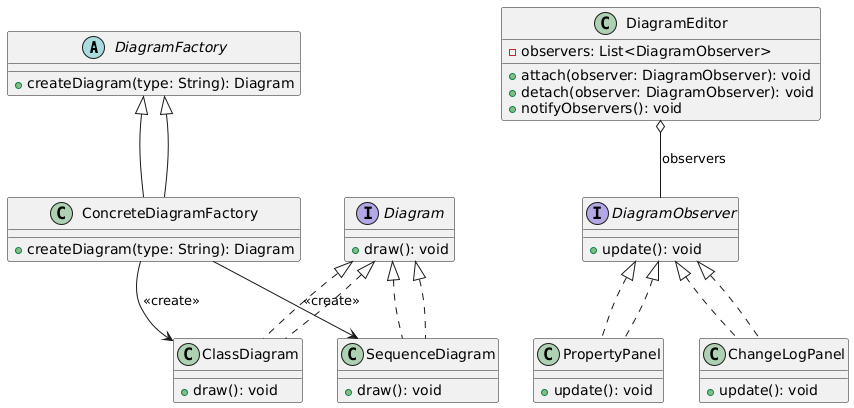

The diagram above was rendered by PlantUML. Its source (embedded in the PNG):
@startuml
' Factory Method Example
abstract class DiagramFactory {
    +createDiagram(type: String): Diagram
}

class ConcreteDiagramFactory extends DiagramFactory {
    +createDiagram(type: String): Diagram
}

interface Diagram {
    +draw(): void
}

class ClassDiagram implements Diagram {
    +draw(): void
}

class SequenceDiagram implements Diagram {
    +draw(): void
}

DiagramFactory <|-- ConcreteDiagramFactory
Diagram <|.. ClassDiagram
Diagram <|.. SequenceDiagram

ConcreteDiagramFactory -down-> ClassDiagram : <<create>>
ConcreteDiagramFactory -down-> SequenceDiagram : <<create>>

' Observer Example
class DiagramEditor {
    +attach(observer: DiagramObserver): void
    +detach(observer: DiagramObserver): void
    +notifyObservers(): void
    -observers: List<DiagramObserver>
}

interface DiagramObserver {
    +update(): void
}

class PropertyPanel implements DiagramObserver {
    +update(): void
}

class ChangeLogPanel implements DiagramObserver {
    +update(): void
}

DiagramObserver <|.. PropertyPanel
DiagramObserver <|.. ChangeLogPanel
DiagramEditor o-- DiagramObserver : "observers"
@enduml